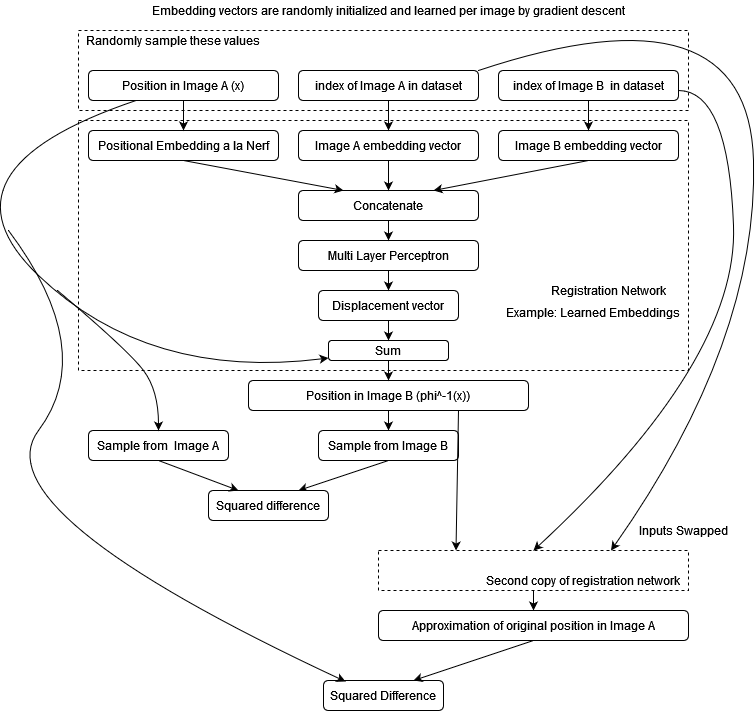

The diagram above was exported from draw.io. Its source (the exported page's mxGraphModel, read from the mxfile embedded in the PNG):
<mxGraphModel dx="663" dy="895" grid="1" gridSize="10" guides="1" tooltips="1" connect="1" arrows="1" fold="1" page="1" pageScale="1" pageWidth="850" pageHeight="1100" math="0" shadow="0">
  <root>
    <mxCell id="0" />
    <mxCell id="1" parent="0" />
    <mxCell id="p_e4OjuJyS6WJNLnZxT8-19" value="" style="rounded=0;whiteSpace=wrap;html=1;dashed=1;fillColor=none;" parent="1" vertex="1">
      <mxGeometry x="140" y="310" width="610" height="250" as="geometry" />
    </mxCell>
    <mxCell id="eWicnZL93mePQDji95HQ-6" value="" style="rounded=0;whiteSpace=wrap;html=1;dashed=1;fillColor=none;" parent="1" vertex="1">
      <mxGeometry x="140" y="220" width="610" height="80" as="geometry" />
    </mxCell>
    <mxCell id="p_e4OjuJyS6WJNLnZxT8-1" value="Image A embedding vector" style="rounded=1;whiteSpace=wrap;html=1;" parent="1" vertex="1">
      <mxGeometry x="360" y="320" width="180" height="30" as="geometry" />
    </mxCell>
    <mxCell id="p_e4OjuJyS6WJNLnZxT8-2" value="Image B embedding vector" style="rounded=1;whiteSpace=wrap;html=1;" parent="1" vertex="1">
      <mxGeometry x="560" y="320" width="180" height="30" as="geometry" />
    </mxCell>
    <mxCell id="p_e4OjuJyS6WJNLnZxT8-3" value="index of Image A in dataset" style="rounded=1;whiteSpace=wrap;html=1;" parent="1" vertex="1">
      <mxGeometry x="360" y="260" width="180" height="30" as="geometry" />
    </mxCell>
    <mxCell id="p_e4OjuJyS6WJNLnZxT8-4" value="index of Image B &amp;nbsp;in dataset" style="rounded=1;whiteSpace=wrap;html=1;" parent="1" vertex="1">
      <mxGeometry x="560" y="260" width="180" height="30" as="geometry" />
    </mxCell>
    <mxCell id="p_e4OjuJyS6WJNLnZxT8-5" value="" style="endArrow=classic;html=1;exitX=0.5;exitY=1;exitDx=0;exitDy=0;" parent="1" source="p_e4OjuJyS6WJNLnZxT8-3" target="p_e4OjuJyS6WJNLnZxT8-1" edge="1">
      <mxGeometry width="50" height="50" relative="1" as="geometry">
        <mxPoint x="530" y="520" as="sourcePoint" />
        <mxPoint x="580" y="470" as="targetPoint" />
      </mxGeometry>
    </mxCell>
    <mxCell id="p_e4OjuJyS6WJNLnZxT8-7" value="" style="endArrow=classic;html=1;entryX=0.5;entryY=0;entryDx=0;entryDy=0;exitX=0.5;exitY=1;exitDx=0;exitDy=0;" parent="1" source="p_e4OjuJyS6WJNLnZxT8-4" target="p_e4OjuJyS6WJNLnZxT8-2" edge="1">
      <mxGeometry width="50" height="50" relative="1" as="geometry">
        <mxPoint x="530" y="520" as="sourcePoint" />
        <mxPoint x="580" y="470" as="targetPoint" />
      </mxGeometry>
    </mxCell>
    <mxCell id="p_e4OjuJyS6WJNLnZxT8-8" value="Position in Image A (x)" style="rounded=1;whiteSpace=wrap;html=1;" parent="1" vertex="1">
      <mxGeometry x="150" y="260" width="190" height="30" as="geometry" />
    </mxCell>
    <mxCell id="p_e4OjuJyS6WJNLnZxT8-9" value="Positional Embedding a la Nerf" style="rounded=1;whiteSpace=wrap;html=1;" parent="1" vertex="1">
      <mxGeometry x="150" y="320" width="190" height="30" as="geometry" />
    </mxCell>
    <mxCell id="p_e4OjuJyS6WJNLnZxT8-10" value="Concatenate" style="rounded=1;whiteSpace=wrap;html=1;" parent="1" vertex="1">
      <mxGeometry x="360" y="380" width="180" height="30" as="geometry" />
    </mxCell>
    <mxCell id="p_e4OjuJyS6WJNLnZxT8-11" value="" style="endArrow=classic;html=1;entryX=0.5;entryY=0;entryDx=0;entryDy=0;exitX=0.5;exitY=1;exitDx=0;exitDy=0;" parent="1" source="p_e4OjuJyS6WJNLnZxT8-8" target="p_e4OjuJyS6WJNLnZxT8-9" edge="1">
      <mxGeometry width="50" height="50" relative="1" as="geometry">
        <mxPoint x="120" y="550" as="sourcePoint" />
        <mxPoint x="170" y="500" as="targetPoint" />
      </mxGeometry>
    </mxCell>
    <mxCell id="p_e4OjuJyS6WJNLnZxT8-12" value="" style="endArrow=classic;html=1;exitX=0.5;exitY=1;exitDx=0;exitDy=0;entryX=0.25;entryY=0;entryDx=0;entryDy=0;" parent="1" source="p_e4OjuJyS6WJNLnZxT8-9" target="p_e4OjuJyS6WJNLnZxT8-10" edge="1">
      <mxGeometry width="50" height="50" relative="1" as="geometry">
        <mxPoint x="530" y="520" as="sourcePoint" />
        <mxPoint x="580" y="470" as="targetPoint" />
      </mxGeometry>
    </mxCell>
    <mxCell id="p_e4OjuJyS6WJNLnZxT8-13" value="" style="endArrow=classic;html=1;exitX=0.5;exitY=1;exitDx=0;exitDy=0;" parent="1" source="p_e4OjuJyS6WJNLnZxT8-1" target="p_e4OjuJyS6WJNLnZxT8-10" edge="1">
      <mxGeometry width="50" height="50" relative="1" as="geometry">
        <mxPoint x="530" y="520" as="sourcePoint" />
        <mxPoint x="580" y="470" as="targetPoint" />
      </mxGeometry>
    </mxCell>
    <mxCell id="p_e4OjuJyS6WJNLnZxT8-14" value="" style="endArrow=classic;html=1;entryX=0.75;entryY=0;entryDx=0;entryDy=0;exitX=0.5;exitY=1;exitDx=0;exitDy=0;" parent="1" source="p_e4OjuJyS6WJNLnZxT8-2" target="p_e4OjuJyS6WJNLnZxT8-10" edge="1">
      <mxGeometry width="50" height="50" relative="1" as="geometry">
        <mxPoint x="530" y="520" as="sourcePoint" />
        <mxPoint x="580" y="470" as="targetPoint" />
      </mxGeometry>
    </mxCell>
    <mxCell id="p_e4OjuJyS6WJNLnZxT8-15" value="Multi Layer Perceptron" style="rounded=1;whiteSpace=wrap;html=1;" parent="1" vertex="1">
      <mxGeometry x="360" y="430" width="180" height="30" as="geometry" />
    </mxCell>
    <mxCell id="p_e4OjuJyS6WJNLnZxT8-16" value="" style="endArrow=classic;html=1;exitX=0.5;exitY=1;exitDx=0;exitDy=0;entryX=0.5;entryY=0;entryDx=0;entryDy=0;" parent="1" source="p_e4OjuJyS6WJNLnZxT8-10" target="p_e4OjuJyS6WJNLnZxT8-15" edge="1">
      <mxGeometry width="50" height="50" relative="1" as="geometry">
        <mxPoint x="530" y="520" as="sourcePoint" />
        <mxPoint x="580" y="470" as="targetPoint" />
      </mxGeometry>
    </mxCell>
    <mxCell id="p_e4OjuJyS6WJNLnZxT8-17" value="Displacement vector" style="rounded=1;whiteSpace=wrap;html=1;" parent="1" vertex="1">
      <mxGeometry x="380" y="480" width="140" height="30" as="geometry" />
    </mxCell>
    <mxCell id="p_e4OjuJyS6WJNLnZxT8-18" value="" style="endArrow=classic;html=1;exitX=0.5;exitY=1;exitDx=0;exitDy=0;entryX=0.5;entryY=0;entryDx=0;entryDy=0;" parent="1" source="p_e4OjuJyS6WJNLnZxT8-15" target="p_e4OjuJyS6WJNLnZxT8-17" edge="1">
      <mxGeometry width="50" height="50" relative="1" as="geometry">
        <mxPoint x="530" y="520" as="sourcePoint" />
        <mxPoint x="580" y="470" as="targetPoint" />
      </mxGeometry>
    </mxCell>
    <mxCell id="p_e4OjuJyS6WJNLnZxT8-20" value="" style="curved=1;endArrow=classic;html=1;exitX=0.25;exitY=1;exitDx=0;exitDy=0;" parent="1" source="p_e4OjuJyS6WJNLnZxT8-8" target="p_e4OjuJyS6WJNLnZxT8-21" edge="1">
      <mxGeometry width="50" height="50" relative="1" as="geometry">
        <mxPoint x="530" y="520" as="sourcePoint" />
        <mxPoint x="320" y="570" as="targetPoint" />
        <Array as="points">
          <mxPoint x="-10" y="360" />
          <mxPoint x="210" y="570" />
        </Array>
      </mxGeometry>
    </mxCell>
    <mxCell id="p_e4OjuJyS6WJNLnZxT8-21" value="Sum" style="rounded=1;whiteSpace=wrap;html=1;" parent="1" vertex="1">
      <mxGeometry x="390" y="530" width="120" height="20" as="geometry" />
    </mxCell>
    <mxCell id="p_e4OjuJyS6WJNLnZxT8-34" style="edgeStyle=orthogonalEdgeStyle;rounded=0;orthogonalLoop=1;jettySize=auto;html=1;exitX=0.5;exitY=1;exitDx=0;exitDy=0;entryX=0.5;entryY=0;entryDx=0;entryDy=0;" parent="1" source="p_e4OjuJyS6WJNLnZxT8-26" target="p_e4OjuJyS6WJNLnZxT8-32" edge="1">
      <mxGeometry relative="1" as="geometry" />
    </mxCell>
    <mxCell id="p_e4OjuJyS6WJNLnZxT8-26" value="Position in Image B (phi^-1(x))" style="rounded=1;whiteSpace=wrap;html=1;fillColor=none;" parent="1" vertex="1">
      <mxGeometry x="310" y="570" width="280" height="30" as="geometry" />
    </mxCell>
    <mxCell id="p_e4OjuJyS6WJNLnZxT8-30" value="Sample from &amp;nbsp;Image A" style="rounded=1;whiteSpace=wrap;html=1;fillColor=none;" parent="1" vertex="1">
      <mxGeometry x="150" y="620" width="140" height="30" as="geometry" />
    </mxCell>
    <mxCell id="p_e4OjuJyS6WJNLnZxT8-31" value="" style="curved=1;endArrow=classic;html=1;entryX=0.5;entryY=0;entryDx=0;entryDy=0;" parent="1" target="p_e4OjuJyS6WJNLnZxT8-30" edge="1">
      <mxGeometry width="50" height="50" relative="1" as="geometry">
        <mxPoint x="119" y="480" as="sourcePoint" />
        <mxPoint x="590" y="390" as="targetPoint" />
        <Array as="points">
          <mxPoint x="190" y="540" />
          <mxPoint x="220" y="580" />
        </Array>
      </mxGeometry>
    </mxCell>
    <mxCell id="p_e4OjuJyS6WJNLnZxT8-32" value="Sample from Image B" style="rounded=1;whiteSpace=wrap;html=1;" parent="1" vertex="1">
      <mxGeometry x="380" y="620" width="140" height="30" as="geometry" />
    </mxCell>
    <mxCell id="p_e4OjuJyS6WJNLnZxT8-33" value="" style="endArrow=classic;html=1;entryX=0.75;entryY=0;entryDx=0;entryDy=0;exitX=0.5;exitY=1;exitDx=0;exitDy=0;" parent="1" source="p_e4OjuJyS6WJNLnZxT8-32" target="p_e4OjuJyS6WJNLnZxT8-35" edge="1">
      <mxGeometry width="50" height="50" relative="1" as="geometry">
        <mxPoint x="570" y="710" as="sourcePoint" />
        <mxPoint x="620" y="660" as="targetPoint" />
      </mxGeometry>
    </mxCell>
    <mxCell id="p_e4OjuJyS6WJNLnZxT8-35" value="Squared difference" style="rounded=1;whiteSpace=wrap;html=1;fillColor=#ffffff;" parent="1" vertex="1">
      <mxGeometry x="270" y="680" width="120" height="30" as="geometry" />
    </mxCell>
    <mxCell id="p_e4OjuJyS6WJNLnZxT8-36" value="" style="endArrow=classic;html=1;exitX=0.5;exitY=1;exitDx=0;exitDy=0;entryX=0.25;entryY=0;entryDx=0;entryDy=0;" parent="1" source="p_e4OjuJyS6WJNLnZxT8-30" target="p_e4OjuJyS6WJNLnZxT8-35" edge="1">
      <mxGeometry width="50" height="50" relative="1" as="geometry">
        <mxPoint x="500" y="440" as="sourcePoint" />
        <mxPoint x="550" y="390" as="targetPoint" />
      </mxGeometry>
    </mxCell>
    <mxCell id="p_e4OjuJyS6WJNLnZxT8-37" value="Registration Network" style="text;html=1;strokeColor=none;fillColor=none;align=center;verticalAlign=middle;whiteSpace=wrap;rounded=0;" parent="1" vertex="1">
      <mxGeometry x="600" y="470" width="140" height="20" as="geometry" />
    </mxCell>
    <mxCell id="eWicnZL93mePQDji95HQ-7" value="Randomly sample these values" style="text;html=1;strokeColor=none;fillColor=none;align=center;verticalAlign=middle;whiteSpace=wrap;rounded=0;dashed=1;" parent="1" vertex="1">
      <mxGeometry x="140" y="220" width="190" height="20" as="geometry" />
    </mxCell>
    <mxCell id="eWicnZL93mePQDji95HQ-32" value="" style="rounded=0;whiteSpace=wrap;html=1;dashed=1;fillColor=none;" parent="1" vertex="1">
      <mxGeometry x="440" y="740" width="310" height="40" as="geometry" />
    </mxCell>
    <mxCell id="eWicnZL93mePQDji95HQ-33" value="" style="curved=1;endArrow=classic;html=1;entryX=0.5;entryY=0;entryDx=0;entryDy=0;" parent="1" target="eWicnZL93mePQDji95HQ-32" edge="1">
      <mxGeometry width="50" height="50" relative="1" as="geometry">
        <mxPoint x="740" y="280" as="sourcePoint" />
        <mxPoint x="790" y="230" as="targetPoint" />
        <Array as="points">
          <mxPoint x="790" y="280" />
          <mxPoint x="800" y="550" />
        </Array>
      </mxGeometry>
    </mxCell>
    <mxCell id="eWicnZL93mePQDji95HQ-34" value="" style="curved=1;endArrow=classic;html=1;entryX=0.75;entryY=0;entryDx=0;entryDy=0;exitX=1;exitY=0;exitDx=0;exitDy=0;" parent="1" source="p_e4OjuJyS6WJNLnZxT8-3" target="eWicnZL93mePQDji95HQ-32" edge="1">
      <mxGeometry width="50" height="50" relative="1" as="geometry">
        <mxPoint x="480" y="180" as="sourcePoint" />
        <mxPoint x="450" y="420" as="targetPoint" />
        <Array as="points">
          <mxPoint x="810" y="170" />
          <mxPoint x="820" y="530" />
        </Array>
      </mxGeometry>
    </mxCell>
    <mxCell id="eWicnZL93mePQDji95HQ-35" value="" style="endArrow=classic;html=1;exitX=0.75;exitY=1;exitDx=0;exitDy=0;entryX=0.25;entryY=0;entryDx=0;entryDy=0;" parent="1" source="p_e4OjuJyS6WJNLnZxT8-26" target="eWicnZL93mePQDji95HQ-32" edge="1">
      <mxGeometry width="50" height="50" relative="1" as="geometry">
        <mxPoint x="400" y="470" as="sourcePoint" />
        <mxPoint x="450" y="420" as="targetPoint" />
      </mxGeometry>
    </mxCell>
    <mxCell id="eWicnZL93mePQDji95HQ-36" value="Second copy of registration network" style="text;html=1;strokeColor=none;fillColor=none;align=center;verticalAlign=middle;whiteSpace=wrap;rounded=0;dashed=1;" parent="1" vertex="1">
      <mxGeometry x="520" y="760" width="250" height="20" as="geometry" />
    </mxCell>
    <mxCell id="eWicnZL93mePQDji95HQ-37" value="" style="endArrow=classic;html=1;exitX=0.5;exitY=1;exitDx=0;exitDy=0;" parent="1" source="eWicnZL93mePQDji95HQ-32" edge="1">
      <mxGeometry width="50" height="50" relative="1" as="geometry">
        <mxPoint x="590" y="790" as="sourcePoint" />
        <mxPoint x="595" y="800" as="targetPoint" />
      </mxGeometry>
    </mxCell>
    <mxCell id="eWicnZL93mePQDji95HQ-38" value="Approximation of original position in Image A" style="rounded=1;whiteSpace=wrap;html=1;" parent="1" vertex="1">
      <mxGeometry x="440" y="800" width="310" height="30" as="geometry" />
    </mxCell>
    <mxCell id="eWicnZL93mePQDji95HQ-39" value="Squared Difference" style="rounded=1;whiteSpace=wrap;html=1;fillColor=#ffffff;" parent="1" vertex="1">
      <mxGeometry x="385" y="870" width="120" height="30" as="geometry" />
    </mxCell>
    <mxCell id="eWicnZL93mePQDji95HQ-42" value="" style="endArrow=classic;html=1;exitX=0.5;exitY=1;exitDx=0;exitDy=0;entryX=0.75;entryY=0;entryDx=0;entryDy=0;" parent="1" source="eWicnZL93mePQDji95HQ-38" target="eWicnZL93mePQDji95HQ-39" edge="1">
      <mxGeometry width="50" height="50" relative="1" as="geometry">
        <mxPoint x="590" y="900" as="sourcePoint" />
        <mxPoint x="640" y="850" as="targetPoint" />
      </mxGeometry>
    </mxCell>
    <mxCell id="eWicnZL93mePQDji95HQ-43" value="" style="curved=1;endArrow=classic;html=1;entryX=0.183;entryY=0.033;entryDx=0;entryDy=0;entryPerimeter=0;" parent="1" target="eWicnZL93mePQDji95HQ-39" edge="1">
      <mxGeometry width="50" height="50" relative="1" as="geometry">
        <mxPoint x="70" y="420" as="sourcePoint" />
        <mxPoint x="450" y="540" as="targetPoint" />
        <Array as="points">
          <mxPoint x="160" y="540" />
          <mxPoint x="40" y="700" />
        </Array>
      </mxGeometry>
    </mxCell>
    <mxCell id="eWicnZL93mePQDji95HQ-45" value="Inputs Swapped" style="text;html=1;strokeColor=none;fillColor=none;align=center;verticalAlign=middle;whiteSpace=wrap;rounded=0;" parent="1" vertex="1">
      <mxGeometry x="690" y="710" width="110" height="20" as="geometry" />
    </mxCell>
    <mxCell id="0CcXOsan4W0Q-ZXhIwuQ-1" value="Embedding vectors are randomly initialized and learned per image by gradient descent" style="text;html=1;strokeColor=none;fillColor=none;align=center;verticalAlign=middle;whiteSpace=wrap;rounded=0;" parent="1" vertex="1">
      <mxGeometry x="125" y="190" width="650" height="20" as="geometry" />
    </mxCell>
    <mxCell id="0CcXOsan4W0Q-ZXhIwuQ-6" value="" style="endArrow=classic;html=1;entryX=0.5;entryY=0;entryDx=0;entryDy=0;exitX=0.5;exitY=1;exitDx=0;exitDy=0;" parent="1" source="p_e4OjuJyS6WJNLnZxT8-17" target="p_e4OjuJyS6WJNLnZxT8-21" edge="1">
      <mxGeometry width="50" height="50" relative="1" as="geometry">
        <mxPoint x="400" y="510" as="sourcePoint" />
        <mxPoint x="450" y="460" as="targetPoint" />
      </mxGeometry>
    </mxCell>
    <mxCell id="0CcXOsan4W0Q-ZXhIwuQ-7" value="" style="endArrow=classic;html=1;entryX=0.5;entryY=0;entryDx=0;entryDy=0;exitX=0.5;exitY=1;exitDx=0;exitDy=0;" parent="1" source="p_e4OjuJyS6WJNLnZxT8-21" target="p_e4OjuJyS6WJNLnZxT8-26" edge="1">
      <mxGeometry width="50" height="50" relative="1" as="geometry">
        <mxPoint x="400" y="510" as="sourcePoint" />
        <mxPoint x="450" y="460" as="targetPoint" />
      </mxGeometry>
    </mxCell>
    <mxCell id="OKGRGRaBJXMsjU0qGtST-1" value="&lt;div&gt;Example: Learned Embeddings&lt;/div&gt;&lt;div&gt;&lt;br&gt;&lt;/div&gt;" style="text;html=1;strokeColor=none;fillColor=none;align=center;verticalAlign=middle;whiteSpace=wrap;rounded=0;" parent="1" vertex="1">
      <mxGeometry x="550" y="500" width="210" height="20" as="geometry" />
    </mxCell>
  </root>
</mxGraphModel>